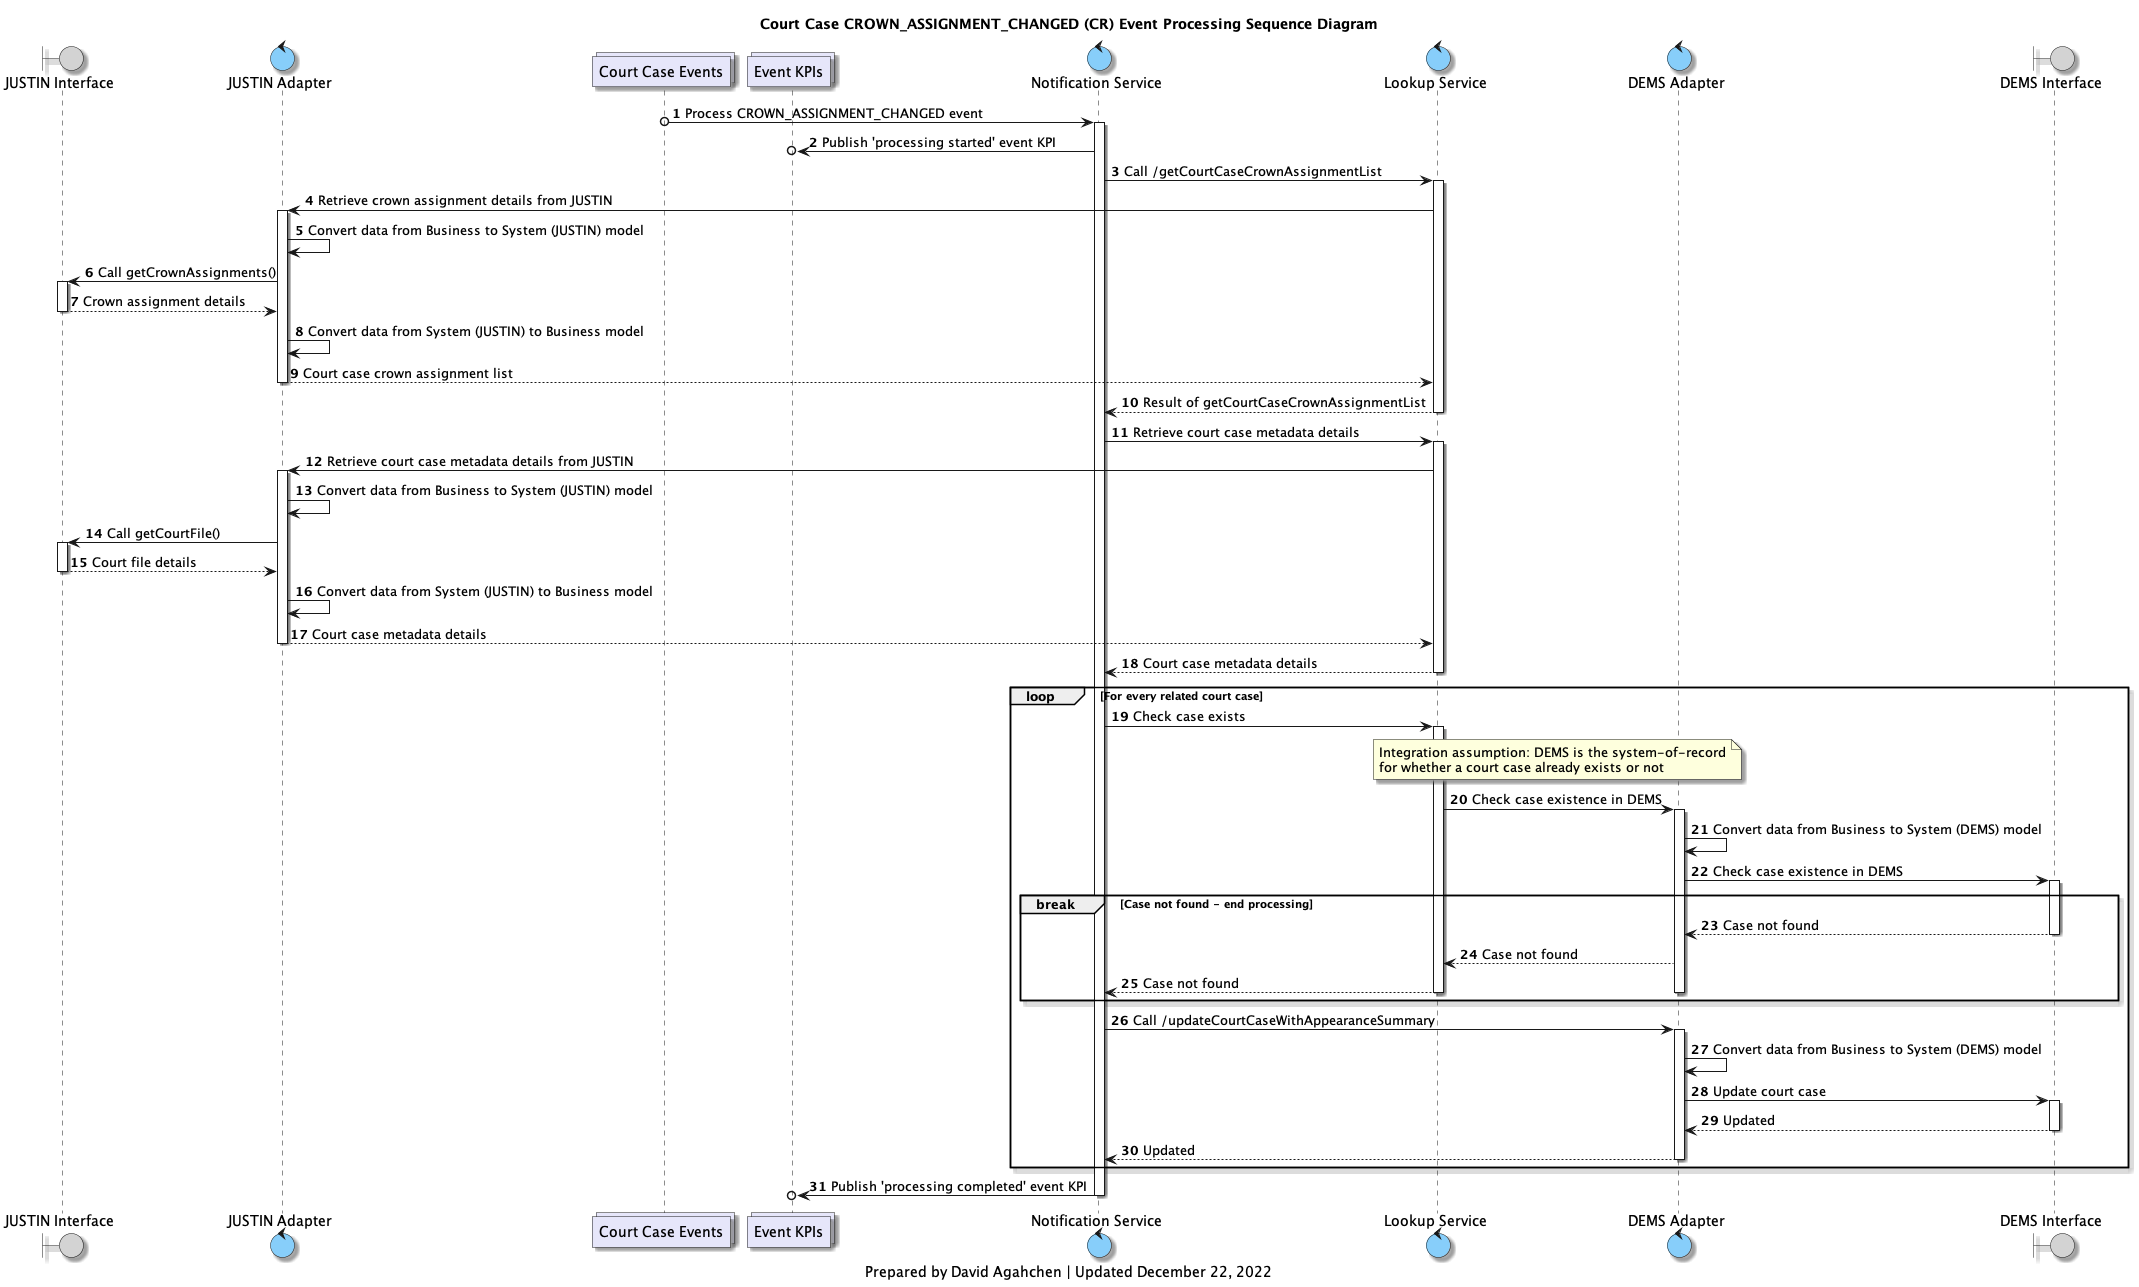

The diagram above was rendered by PlantUML. Its source (embedded in the PNG):
@startuml
'hide footbox

skinparam Shadowing true
skinparam CollectionsBackgroundColor Lavender
skinparam ControlBackgroundColor LightSkyBlue
skinparam BoundaryBackgroundColor LightGrey

/' 
Available colours
https://plantuml-documentation.readthedocs.io/en/latest/formatting/color-names.html
'/

boundary j_interface as "JUSTIN Interface"
control j_adapter as "JUSTIN Adapter"
collections court_case_topic as "Court Case Events"
collections kpis_topic as "Event KPIs"
control notification_service as "Notification Service"
control lookup_service as "Lookup Service"
control d_adapter as "DEMS Adapter"
boundary d_interface as "DEMS Interface"

title
Court Case CROWN_ASSIGNMENT_CHANGED (CR) Event Processing Sequence Diagram
end title

autonumber

court_case_topic o-> notification_service: Process CROWN_ASSIGNMENT_CHANGED event
activate notification_service

notification_service ->o kpis_topic: Publish 'processing started' event KPI

notification_service -> lookup_service: Call /getCourtCaseCrownAssignmentList
activate lookup_service
lookup_service -> j_adapter: Retrieve crown assignment details from JUSTIN

activate j_adapter
j_adapter -> j_adapter: Convert data from Business to System (JUSTIN) model
j_adapter -> j_interface: Call getCrownAssignments()
activate j_interface
j_interface --> j_adapter: Crown assignment details
deactivate j_interface
j_adapter -> j_adapter: Convert data from System (JUSTIN) to Business model
j_adapter --> lookup_service: Court case crown assignment list
deactivate j_adapter

lookup_service --> notification_service: Result of getCourtCaseCrownAssignmentList
deactivate lookup_service

notification_service -> lookup_service: Retrieve court case metadata details
activate lookup_service
lookup_service -> j_adapter: Retrieve court case metadata details from JUSTIN

activate j_adapter
j_adapter -> j_adapter: Convert data from Business to System (JUSTIN) model
j_adapter -> j_interface: Call getCourtFile()
activate j_interface
j_interface --> j_adapter: Court file details
deactivate j_interface
j_adapter -> j_adapter: Convert data from System (JUSTIN) to Business model
j_adapter --> lookup_service: Court case metadata details
deactivate j_adapter

lookup_service --> notification_service: Court case metadata details
deactivate lookup_service

loop For every related court case

    notification_service -> lookup_service: Check case exists
    activate lookup_service
    note over lookup_service, d_adapter
    Integration assumption: DEMS is the system-of-record
    for whether a court case already exists or not
    end note
    lookup_service -> d_adapter: Check case existence in DEMS
    activate d_adapter
    d_adapter -> d_adapter: Convert data from Business to System (DEMS) model
    d_adapter -> d_interface: Check case existence in DEMS
    activate d_interface

    break Case not found - end processing
    d_interface --> d_adapter: Case not found
    deactivate d_interface
    d_adapter --> lookup_service: Case not found
    lookup_service --> notification_service: Case not found
    deactivate lookup_service
    deactivate d_adapter
    end break

    notification_service -> d_adapter: Call /updateCourtCaseWithAppearanceSummary
    activate d_adapter

    d_adapter -> d_adapter: Convert data from Business to System (DEMS) model

    d_adapter -> d_interface: Update court case
    activate d_interface

    d_interface --> d_adapter: Updated
    deactivate d_interface

    d_adapter --> notification_service: Updated
    deactivate d_adapter

end

notification_service ->o kpis_topic: Publish 'processing completed' event KPI

deactivate notification_service

caption
Prepared by David Agahchen | Updated December 22, 2022
end caption
@enduml